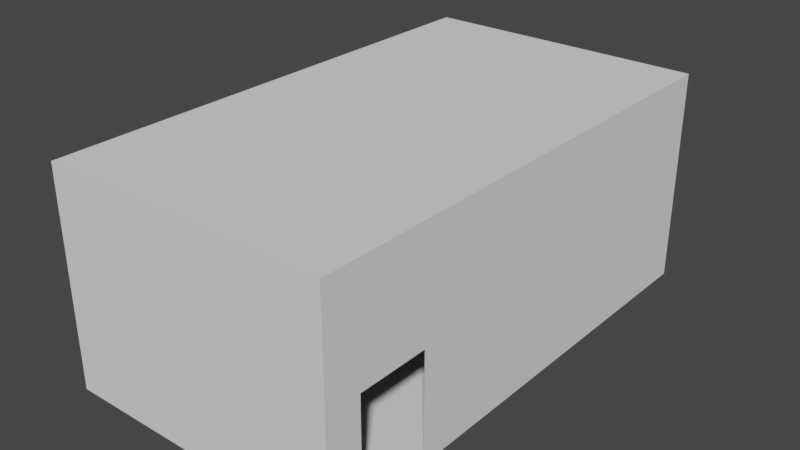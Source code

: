 # Source: Stage_T1.blend  (saved by Blender 3.3.0; exported with 4.5.12 LTS)
import bpy
from mathutils import Matrix  # noqa: F401  (used for matrix-valued properties, if any)

bpy.ops.wm.read_factory_settings(use_empty=True)
scene = bpy.context.scene
scene.name = 'Scene'

# ---- collections
col_collection = bpy.data.collections.new('Collection'); scene.collection.children.link(col_collection)

# ---- world
world_world = bpy.data.worlds.new('World'); scene.world = world_world
world_world.use_nodes = True; world_world.node_tree.nodes.clear()
_N = world_world.node_tree.nodes; _L = world_world.node_tree.links
n0 = _N.new('ShaderNodeOutputWorld'); n0.name = 'World Output'; n0.location = (300, 300)
n1 = _N.new('ShaderNodeBackground'); n1.name = 'Background'; n1.location = (10, 300)
n1.inputs[0].default_value = (0.05088, 0.05088, 0.05088, 1.0)
_L.new(n1.outputs[0], n0.inputs[0])
n0.is_active_output = True
world_world.color = (0.05088, 0.05088, 0.05088)
world_world.use_sun_shadow = False
world_world.sun_shadow_jitter_overblur = 0.0

# ---- meshes
me_plane_001 = bpy.data.meshes.new('Plane.001')
me_plane_001.from_pydata([(-4.0, -7.0, 0.0), (4.0, -7.0, 0.0), (-4.0, 7.0, 0.0), (4.0, 7.0, 0.0), (-4.0, -7.0, 6.0), (-4.0, 7.0, 6.0), (4.0, -7.0, 6.0), (4.0, 7.0, 6.0), (4.0, -6.0, 0.0), (4.0, -4.0, 0.0), (-4.0, 6.0, 0.0), (-4.0, 4.0, 0.0), (4.0, -6.0, 3.0), (4.0, -4.0, 3.0), (-4.0, 6.0, 3.0), (-4.0, 4.0, 3.0)], [], [(1, 8, 0), (9, 11, 0, 8), (9, 3, 10, 11), (2, 10, 3), (3, 7, 5, 2), (1, 0, 4, 6), (10, 2, 14), (8, 1, 12), (9, 13, 3), (7, 3, 13), (7, 13, 12, 6), (6, 12, 1), (0, 11, 15, 4), (2, 5, 14), (4, 15, 14, 5), (5, 7, 6, 4)])
_uv = me_plane_001.uv_layers.new(name='UVMap')
_uv.uv.foreach_set('vector', [0.0, 0.0, 0.0, 0.0, 0.0, 0.0, 0.0, 0.0, 0.0, 0.0, 0.0, 0.0, 0.0, 0.0, 0.0, 0.0, 0.0, 0.0, 0.0, 0.0, 0.0, 0.0, 0.0, 0.0, 0.0, 0.0, 0.0, 0.0, 0.0, 0.0, 0.0, 0.0, 0.0, 0.0, 0.0, 0.0, 0.0, 0.0, 0.0, 0.0, 0.0, 0.0, 0.0, 0.0, 0.0, 0.0, 0.0, 0.0, 0.0, 0.0, 0.0, 0.0, 0.0, 0.0, 0.0, 0.0, 0.0, 0.0, 0.0, 0.0, 0.0, 0.0, 0.0, 0.0, 0.0, 0.0, 0.0, 0.0, 0.0, 0.0, 0.0, 0.0, 0.0, 0.0, 0.0, 0.0, 0.0, 0.0, 0.0, 0.0, 0.0, 0.0, 0.0, 0.0, 0.0, 0.0, 0.0, 0.0, 0.0, 0.0, 0.0, 0.0, 0.0, 0.0, 0.0, 0.0, 0.0, 0.0, 0.0, 0.0, 0.0, 0.0, 0.0, 0.0, 0.0, 0.0, 0.0, 0.0, 0.0, 0.0, 0.0, 0.0])
me_plane_001.update()

# ---- objects
ob_plane = bpy.data.objects.new('Plane', me_plane_001)

# ---- transforms, parenting, visibility, modifiers, constraints
ob_plane.location = (0.0, 0.0, 0.0)

# ---- collection membership
col_collection.objects.link(ob_plane)

# ---- scene / render settings (as saved in the file)
scene.frame_start = 1; scene.frame_end = 250; scene.frame_set(1)
scene.render.engine = 'BLENDER_EEVEE_NEXT'
scene.cycles.sampling_pattern = 'TABULATED_SOBOL'
scene.cycles.use_light_tree = False
scene.view_settings.view_transform = 'Filmic'
bpy.context.view_layer.update()

# ---- added for rendering (the .blend has no active camera and no usable light): camera, sun
cam_auto = bpy.data.cameras.new('AutoCamera')
cam_auto.lens = 50.0
cam_auto.sensor_width = 36.0
cam_auto.clip_end = 1000.0
ob_auto_camera = bpy.data.objects.new('AutoCamera', cam_auto)
scene.collection.objects.link(ob_auto_camera)
ob_auto_camera.location = (15.9182, -19.1018, 15.7345)
ob_auto_camera.rotation_euler = (1.09748, -7.21219e-08, 0.694738)
scene.camera = ob_auto_camera
light_auto_sun = bpy.data.lights.new('AutoSun', 'SUN')
light_auto_sun.energy = 3.0
light_auto_sun.angle = 0.0523599
ob_auto_sun = bpy.data.objects.new('AutoSun', light_auto_sun)
scene.collection.objects.link(ob_auto_sun)
ob_auto_sun.rotation_euler = (0.872665, 0.174533, 0.523599)
bpy.context.view_layer.update()
